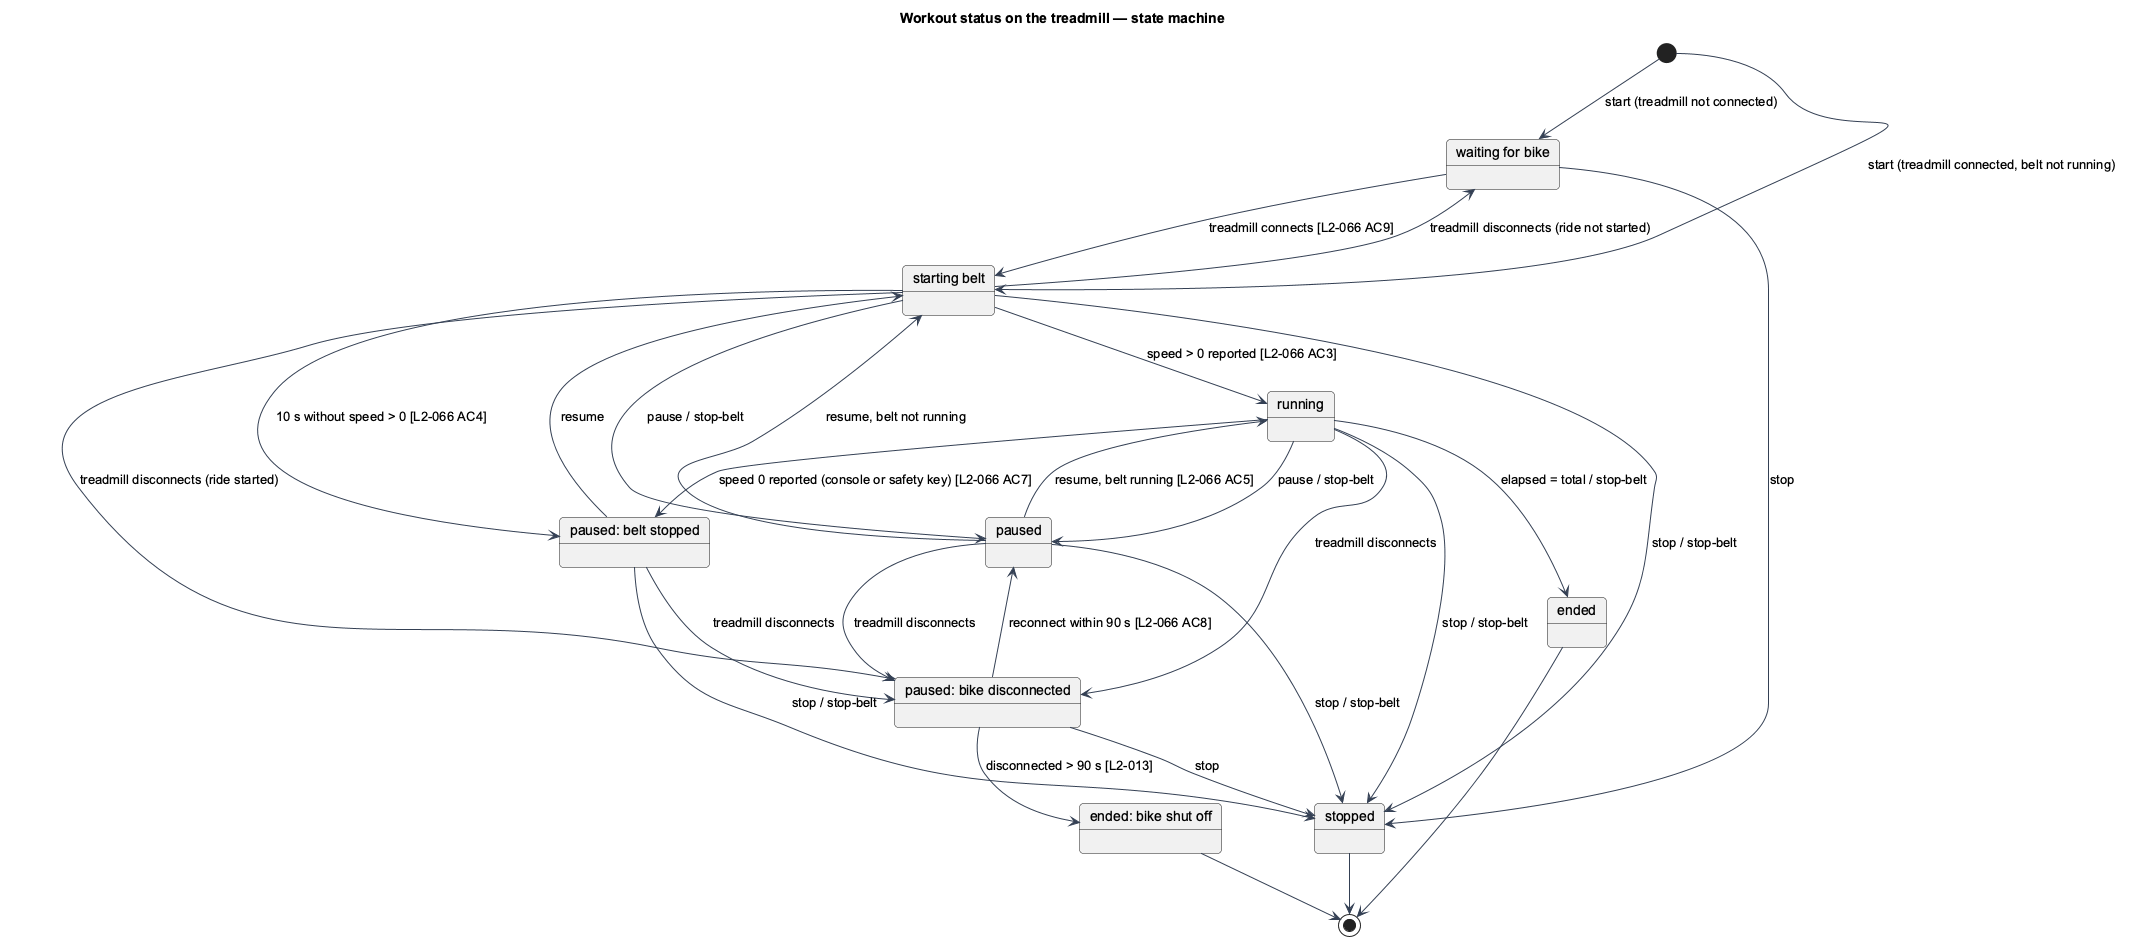

The diagram above was rendered by PlantUML. Its source (embedded in the PNG):
@startuml
skinparam backgroundColor #FFFFFF
skinparam shadowing false
skinparam roundcorner 8
skinparam defaultFontName Arial
skinparam ArrowColor #344054
title Workout status on the treadmill — state machine
state "waiting for bike" as Waiting
state "starting belt" as Starting
state "running" as Running
state "paused" as Paused
state "paused: belt stopped" as BeltStopped
state "paused: bike disconnected" as Disconnected
state "ended" as Ended
state "ended: bike shut off" as ShutOff
state "stopped" as Stopped

[*] --> Waiting : start (treadmill not connected)
[*] --> Starting : start (treadmill connected, belt not running)
Waiting --> Starting : treadmill connects [L2-066 AC9]
Starting --> Running : speed > 0 reported [L2-066 AC3]
Starting --> BeltStopped : 10 s without speed > 0 [L2-066 AC4]
Running --> BeltStopped : speed 0 reported (console or safety key) [L2-066 AC7]
Running --> Paused : pause / stop-belt
Starting --> Paused : pause / stop-belt
Paused --> Starting : resume, belt not running
Paused --> Running : resume, belt running [L2-066 AC5]
BeltStopped --> Starting : resume
Running --> Disconnected : treadmill disconnects
Starting --> Disconnected : treadmill disconnects (ride started)
Starting --> Waiting : treadmill disconnects (ride not started)
Paused --> Disconnected : treadmill disconnects
BeltStopped --> Disconnected : treadmill disconnects
Disconnected --> Paused : reconnect within 90 s [L2-066 AC8]
Disconnected --> ShutOff : disconnected > 90 s [L2-013]
Running --> Ended : elapsed = total / stop-belt
Waiting --> Stopped : stop
Starting --> Stopped : stop / stop-belt
Running --> Stopped : stop / stop-belt
Paused --> Stopped : stop / stop-belt
BeltStopped --> Stopped : stop / stop-belt
Disconnected --> Stopped : stop
Ended --> [*]
ShutOff --> [*]
Stopped --> [*]
@enduml